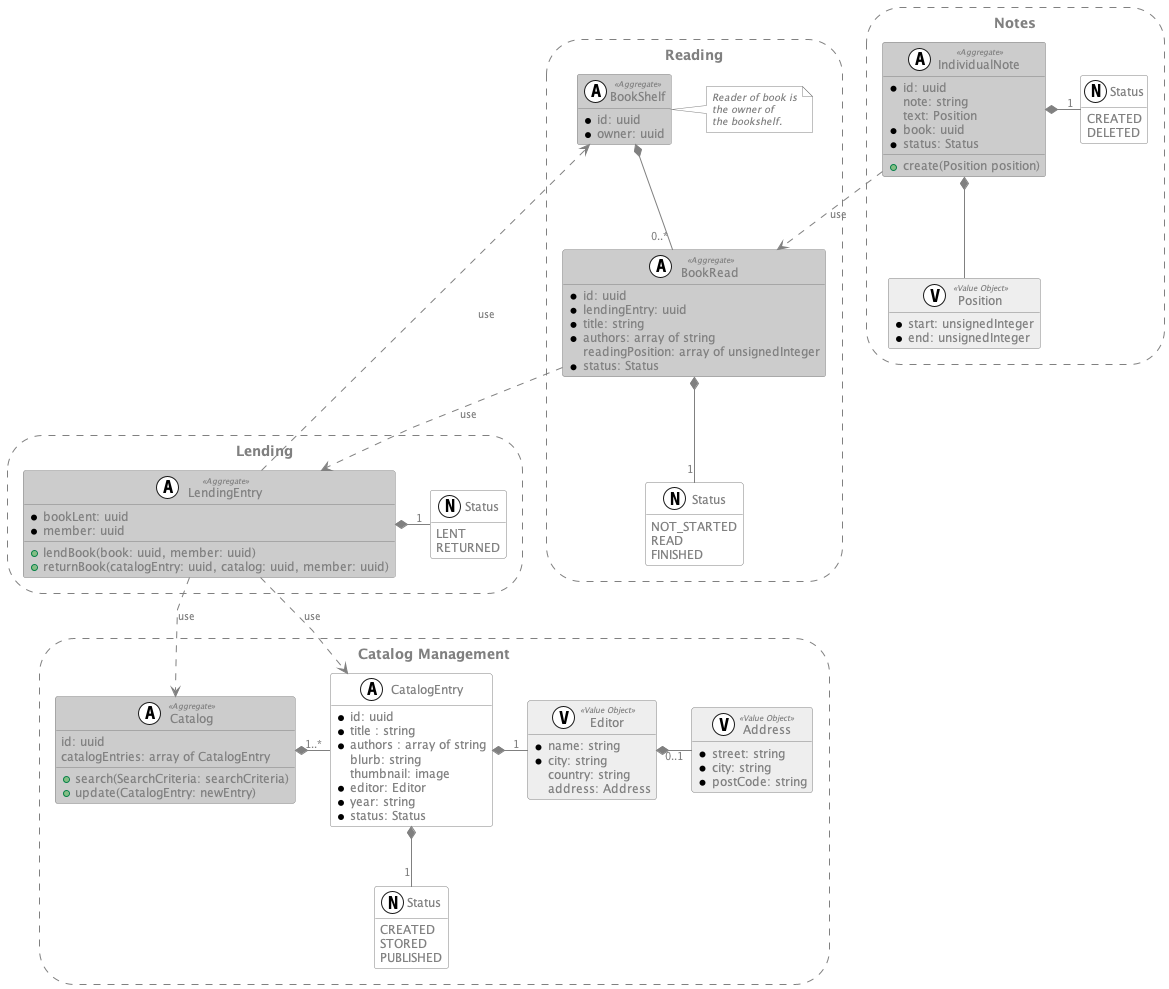

The diagram above was rendered by PlantUML. Its source (embedded in the PNG):
@startuml
'https://plantuml.com/class-diagram

hide empty members
skinparam linetype polyline
allowmixing

skinparam class {
    backgroundcolor #FFFFFF
    backgroundcolor<<Aggregate>> #CCCCCC
    backgroundcolor<<Entity>> #DDDDDD
    backgroundcolor<<Value Object>> #EEEEEE

    bordercolor grey
    fontcolor grey
    fontcolor<<Aggregate>> grey
    fontcolor<<Entity>> grey
    fontcolor<<Value Object>> grey

    attributefontcolor grey
    attributefontsize 12
    attributefontcolor<<Aggregate>> grey

    stereotypefontcolor grey
    stereotypefontsize 8


}

skinparam arrow {
    color grey
    fontcolor grey
    fontsize 10
}

skinparam storage {
    backgroundcolor white
    bordercolor grey
    borderstyle dashed
    fontcolor grey
}

skinparam note {
    backgroundcolor white
    fontcolor grey
    fontstyle italic
    fontsize 10
    bordercolor grey

}

storage "Catalog Management" as catalogBoundedContext  {
    class "Catalog" as catalog <<(A,#FFFFFF) Aggregate>> {
        id: uuid
        catalogEntries: array of CatalogEntry
        + search(SearchCriteria: searchCriteria)
        + update(CatalogEntry: newEntry)
    }

    class "CatalogEntry" as catalogEntry <<A, #FFFFFF>> {
        * id: uuid
        * title : string
        * authors : array of string
        blurb: string
        thumbnail: image
        * editor: Editor
        * year: string
        * status: Status
    }

    class "Editor" as editor <<(V, #FFFFFF) Value Object>> {
        * name: string
        * city: string
        country: string
        address: Address
    }

    class "Address" as address <<V, #FFFFFF) Value Object>> {
        * street: string
        * city: string
        * postCode: string
    }

    enum "Status" as statusCatalogEntry <<(N,#FFFFFF)>> {
        CREATED
        STORED
        PUBLISHED
    }

    catalog *-"1..*" catalogEntry
    catalogEntry *-"1" editor
    editor *-"0..1" address
    catalogEntry *--"1" statusCatalogEntry
}

storage Notes {
    class "IndividualNote" as individualNote <<(A, #FFFFFF) Aggregate>> {
        * id: uuid
        note: string
        text: Position
        * book: uuid
        * status: Status
        + create(Position position)
    }

    class "Position" as position <<(V, #FFFFFF) Value Object>> {
        * start: unsignedInteger
        * end: unsignedInteger
    }

    enum "Status" as statusNote <<(N, FFFFFF)>> {
        CREATED
        DELETED
    }

    individualNote *-down- position
    individualNote *-"1" statusNote

}

storage Reading {
    class "BookRead" as bookRead <<(A, #FFFFFF) Aggregate>> {
        *id: uuid
        *lendingEntry: uuid
        *title: string
        *authors: array of string
        readingPosition: array of unsignedInteger
        * status: Status
    }

    class "BookShelf" as bookShelf <<(A, #FFFFFF) Aggregate>> {
        * id: uuid
        * owner: uuid
    }

    note right  {
        Reader of book is
        the owner of
        the bookshelf.
    }

    enum "Status" as statusBookRead <<(N, #FFFFFF)>> {
        NOT_STARTED
        READ
        FINISHED
    }

    bookShelf *--"0..*" bookRead
    bookRead *--"1" statusBookRead

}

storage Lending {
    class "LendingEntry" as lendingEntry <<(A, #FFFFFF) Aggregate>>{
        * bookLent: uuid
        * member: uuid
        + lendBook(book: uuid, member: uuid)
        + returnBook(catalogEntry: uuid, catalog: uuid, member: uuid)
    }

    enum "Status" as statusLending <<(N, #FFFFFF)>> {
        LENT
        RETURNED
    }

    lendingEntry *-"1" statusLending
}

individualNote ..> bookRead : use
bookRead ..> lendingEntry : use
lendingEntry ..> catalogEntry : use
lendingEntry ..> catalog : use
lendingEntry ..> bookShelf : use

@enduml